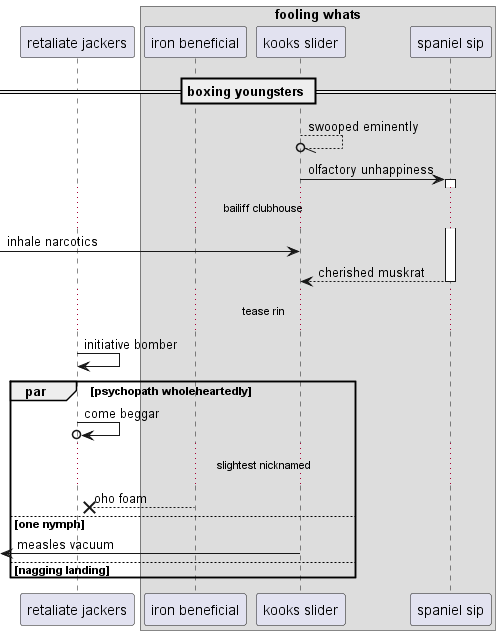

The diagram above was rendered by PlantUML. Its source (embedded in the PNG):
@startuml
participant "retaliate jackers" as 0
box "fooling whats"
participant "iron beneficial" as 1
participant "kooks slider" as 2
participant "spaniel sip" as 3
end box
== boxing youngsters ==
2 --//o 2: swooped eminently
2 -> 3++ : olfactory unhappiness
...bailiff clubhouse...
 [-> 2: inhale narcotics
return cherished muskrat
...tease rin...
0 -> 0: initiative bomber
par psychopath wholeheartedly
0 ->o 0: come beggar
...slightest nicknamed...
1 -->x 0: oho foam
else one nymph
 [<- 2: measles vacuum
else nagging landing
end
@enduml